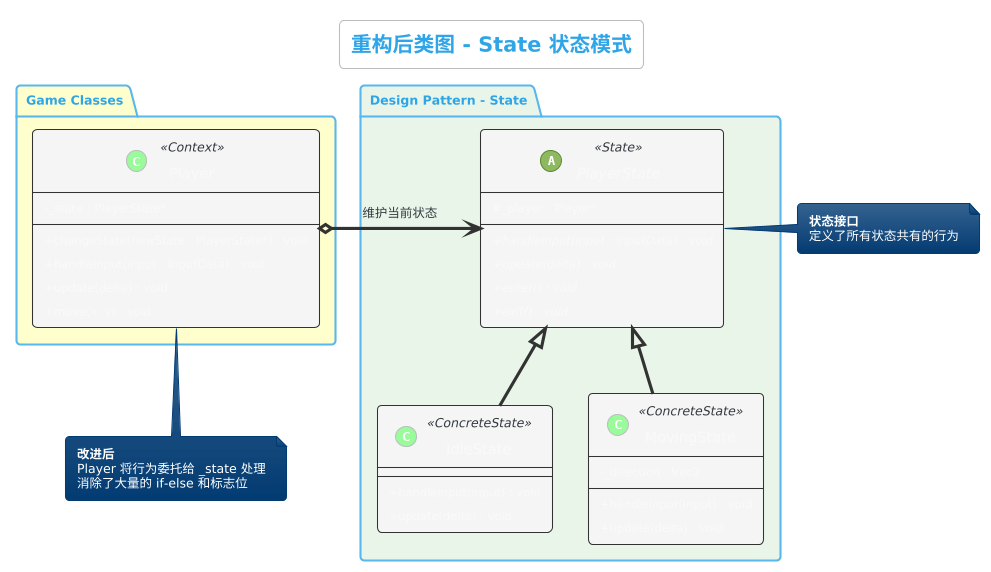

The diagram above was rendered by PlantUML. Its source (embedded in the PNG):
@startuml
!theme cerulean
skinparam classAttributeIconSize 0
skinparam classFontSize 14
skinparam classFontName Microsoft YaHei
skinparam backgroundColor #FEFEFE
skinparam class {
    BackgroundColor #F5F5F5
    BorderColor #333333
    ArrowColor #333333
}
skinparam stereotypeCBackgroundColor #98FB98

title 重构后类图 - State 状态模式

package "Game Classes" #FFFFCC {
    class Player <<Context>> {
        - _state : PlayerState*
        --
        + changeState(newState : PlayerState*) : void
        + handleInput(input : InputData) : void
        + update(delta) : void
        + move(x, y) : void
    }
}

package "Design Pattern - State" #E8F5E9 {
    abstract class PlayerState <<State>> {
        # _player : Player*
        --
        + {abstract} handleInput(input : InputData) : void
        + {abstract} update(delta) : void
        + {abstract} enter() : void
        + {abstract} exit() : void
    }

    class IdleState <<ConcreteState>> {
        + handleInput(input) : void
        + update(delta) : void
    }

    class MovingState <<ConcreteState>> {
        - _direction : Vec2
        --
        + handleInput(input) : void
        + update(delta) : void
    }
}

Player o-> PlayerState : 维护当前状态
PlayerState <|-- IdleState
PlayerState <|-- MovingState

note right of PlayerState
  <b>状态接口</b>
  定义了所有状态共有的行为
end note

note bottom of Player
  <b>改进后</b>
  Player 将行为委托给 _state 处理
  消除了大量的 if-else 和标志位
end note
@enduml